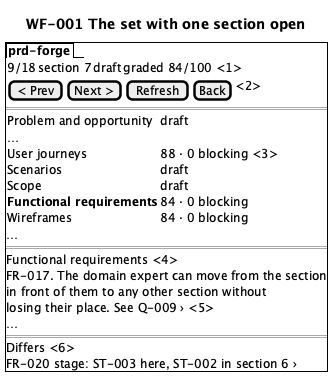

The diagram above was rendered by PlantUML. Its source (embedded in the PNG):
@startsalt
title WF-001 The set with one section open
{+
  {/ <b>prd-forge</b> }
  {
    9/18 | section 7 | draft | graded 84/100 <1>
  }
  { [< Prev] | [Next >] | [Refresh] | [Back] | <2> }
  ==
  {
    Problem and opportunity | draft
    … | .
    User journeys | 88 · 0 blocking <3>
    Scenarios | draft
    Scope | draft
    <b>Functional requirements | 84 · 0 blocking
    Wireframes | 84 · 0 blocking
  }
  …
  ==
  Functional requirements <4>
  FR-017. The domain expert can move from the section
  in front of them to any other section without
  losing their place. See Q-009 › <5>
  …
  ==
  Differs <6>
  FR-020 stage: ST-003 here, ST-002 in section 6 ›
}
@endsalt